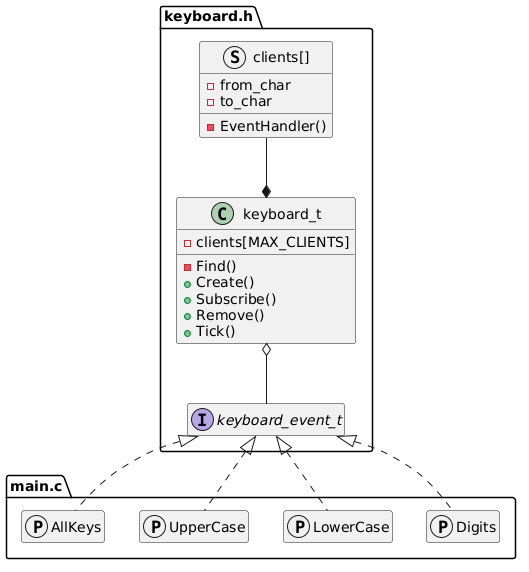

The diagram above was rendered by PlantUML. Its source (embedded in the PNG):
@startuml Example of Observer Pattern
set separator none
hide empty members

package keyboard.h {
    class keyboard_t {
        -clients[MAX_CLIENTS]
        -Find()
        +Create()
        +Subscribe()
        +Remove()
        +Tick()
    }
    struct "clients[]" as clients {
        -from_char
        -to_char
        -EventHandler()
    }
    interface keyboard_event_t {
    }
    keyboard_t *-u- clients
    keyboard_t o-d- keyboard_event_t
}

package main.c {
    protocol AllKeys {
    }
    AllKeys .u.|> keyboard_event_t

    protocol UpperCase {
    }
    UpperCase .u.|> keyboard_event_t

    protocol LowerCase {
    }
    LowerCase .u.|> keyboard_event_t

    protocol Digits {
    }
    Digits .u.|> keyboard_event_t
}
@enduml